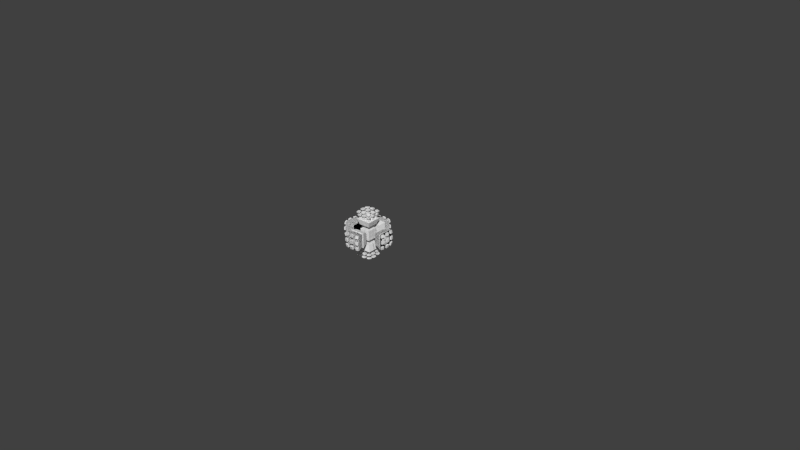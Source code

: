 # Source: 4th_4dmc.2Segs.Spher.DivStickr.XYZ.Scaled.blend  (saved by Blender 2.68.0; exported with 4.5.12 LTS)
import bpy
from mathutils import Matrix  # noqa: F401  (used for matrix-valued properties, if any)

bpy.ops.wm.read_factory_settings(use_empty=True)
scene = bpy.context.scene
scene.name = 'Scene'

# ---- collections
col_collection_1 = bpy.data.collections.new('Collection 1'); scene.collection.children.link(col_collection_1)

# ---- world
world_world = bpy.data.worlds.new('World'); scene.world = world_world
world_world.color = (0.05088, 0.05088, 0.05088)
world_world.use_sun_shadow = False
world_world.sun_shadow_jitter_overblur = 0.0
world_world.cycles.sampling_method = 'MANUAL'
world_world.cycles.sample_map_resolution = 256

# ---- meshes
me_cube_000 = bpy.data.meshes.new('Cube.000')
me_cube_000.from_pydata([(64.94, 22.14, 22.14), (66.81, 22.68, 22.68), (67.5, 19.85, 22.91), (68.11, 16.95, 23.12), (66.59, 13.62, 22.71), (67.29, 13.77, 19.88), (68.64, 13.98, 23.3), (70.45, 4.782, 20.72), (67.49, 4.603, 23.01), (69.63, 4.727, 23.63), (69.74, 1.578, 23.67), (68.11, 23.12, 16.95), (67.5, 22.91, 19.85), (68.21, 20.06, 20.06), (67.91, 13.89, 16.98), (69.52, 17.3, 17.3), (68.85, 17.14, 20.25), (69.4, 14.13, 20.42), (71.18, 4.832, 17.72), (68.24, 4.653, 20.16), (70.57, 1.597, 20.76), (66.11, 22.54, 16.53), (68.85, 20.25, 17.14), (70.09, 17.45, 14.27), (70.09, 14.27, 17.45), (71.81, 4.875, 14.62), (68.9, 4.699, 17.23), (71.3, 1.613, 17.75), (68.64, 23.3, 13.98), (69.4, 20.42, 14.13), (67.91, 16.98, 13.89), (70.69, 14.39, 14.39), (69.59, 1.582, 14.24), (71.94, 1.628, 14.65), (69.63, 23.63, 4.727), (68.24, 20.16, 4.653), (71.81, 14.62, 4.875), (70.57, 4.812, 4.812), (73.15, 1.655, 4.966), (69.74, 23.67, 1.578), (67.49, 23.01, 4.603), (70.45, 20.72, 4.782), (68.9, 17.23, 4.699), (71.3, 17.75, 1.613), (71.18, 17.72, 4.832), (73.01, 4.956, 4.956), (73.15, 4.966, 1.655), (73.29, 1.658, 1.658), (57.78, 0.0, 0.0), (70.57, 20.76, 1.597), (71.94, 14.65, 1.628), (70.7, 4.821, 1.607), (51.94, 0.0, 0.0), (62.87, 21.58, 21.58), (65.56, 19.37, 22.35), (64.08, 19.06, 19.06), (63.99, 16.11, 21.97), (63.46, 18.88, 21.79), (66.11, 16.53, 22.54), (64.44, 13.27, 22.12), (65.1, 13.41, 19.37), (65.3, 4.483, 22.42), (65.4, 1.497, 22.45), (67.6, 1.537, 23.05), (65.56, 22.35, 19.37), (65.7, 13.53, 16.54), (64.63, 16.27, 19.23), (66.0, 4.532, 19.64), (69.48, 4.738, 14.21), (66.74, 1.527, 16.8), (66.59, 22.71, 13.62), (67.29, 19.88, 13.77), (65.7, 16.54, 13.53), (68.45, 14.0, 14.0), (67.3, 1.54, 13.86), (66.0, 19.64, 4.532), (69.48, 14.21, 4.738), (68.23, 4.684, 4.684), (70.7, 1.607, 4.821), (67.6, 23.05, 1.537), (67.18, 13.84, 4.613), (68.35, 1.564, 4.692), (65.4, 22.45, 1.497), (45.08, 0.0, 0.0), (66.74, 16.8, 1.527), (67.3, 13.86, 1.54), (69.59, 14.24, 1.582), (63.69, 0.0, 0.0), (68.35, 4.692, 1.564), (68.47, 0.0, 0.0), (73.29, 0.0, 0.0), (68.47, 1.567, 1.567), (63.99, 21.97, 16.11), (63.46, 21.79, 18.88), (65.2, 16.41, 16.41), (66.64, 4.575, 16.78), (66.11, 1.513, 19.67), (64.63, 19.23, 16.27), (67.18, 4.613, 13.84), (64.44, 22.12, 13.27), (65.1, 19.37, 13.41), (66.21, 13.64, 13.64), (65.3, 22.42, 4.483), (66.64, 16.78, 4.575), (66.11, 19.67, 1.513), (59.36, 20.79, 18.01), (58.85, 20.61, 20.61), (59.81, 15.36, 20.94), (59.36, 18.01, 20.79), (60.2, 12.65, 21.08), (61.03, 1.425, 21.37), (60.36, 18.32, 15.5), (61.29, 12.88, 15.74), (60.36, 15.5, 18.32), (61.55, 4.311, 18.68), (61.64, 1.439, 18.71), (60.2, 21.08, 12.65), (59.81, 20.94, 15.36), (60.86, 15.63, 15.63), (62.19, 1.452, 15.97), (62.1, 4.349, 15.95), (60.77, 18.44, 12.77), (61.73, 12.97, 12.97), (61.29, 15.74, 12.88), (62.58, 4.383, 13.15), (62.67, 1.463, 13.17), (61.55, 18.68, 4.311), (63.48, 4.446, 4.446), (60.94, 21.34, 4.268), (61.64, 18.71, 1.439), (62.1, 15.95, 4.349), (62.58, 13.15, 4.383), (63.59, 1.485, 4.454), (61.03, 21.37, 1.425), (57.78, 0.0, 1.399), (62.19, 15.97, 1.452), (62.67, 13.17, 1.463), (57.69, 0.0, 4.191), (63.59, 4.454, 1.485), (56.92, 0.0, 12.41), (56.52, 0.0, 15.06), (63.69, 1.487, 1.487), (60.94, 4.268, 21.34), (59.89, 18.18, 18.18), (59.08, 12.58, 15.37), (60.77, 12.77, 18.44), (58.09, 20.61, 12.37), (59.83, 4.246, 15.57), (58.61, 18.02, 12.48), (59.08, 15.37, 12.58), (60.36, 1.428, 12.85), (61.11, 4.336, 4.336), (58.77, 20.85, 4.17), (59.83, 15.57, 4.246), (56.05, 0.0, 17.65), (58.85, 20.88, 1.392), (55.54, 0.0, 20.17), (60.36, 12.85, 1.428), (55.17, 19.88, 17.23), (54.73, 19.72, 19.72), (56.85, 20.17, 20.17), (57.31, 17.62, 20.34), (55.57, 14.68, 20.02), (55.17, 17.23, 19.88), (57.73, 15.02, 20.48), (55.91, 12.08, 20.14), (56.41, 12.19, 17.61), (58.09, 12.37, 20.61), (59.33, 4.21, 18.24), (56.56, 4.075, 20.37), (58.77, 4.17, 20.85), (56.63, 1.36, 20.4), (58.85, 1.392, 20.88), (57.73, 20.48, 15.02), (57.31, 20.34, 17.62), (56.86, 12.29, 15.02), (58.61, 12.48, 18.02), (57.09, 4.113, 17.82), (55.91, 20.14, 12.08), (55.57, 20.02, 14.68), (60.27, 4.277, 12.83), (57.57, 4.148, 15.21), (56.41, 17.61, 12.19), (57.25, 12.37, 12.37), (56.86, 15.02, 12.29), (59.49, 12.67, 12.67), (57.99, 4.178, 12.53), (58.08, 1.395, 12.55), (57.09, 17.82, 4.113), (60.27, 12.83, 4.277), (58.79, 4.236, 4.236), (61.2, 1.448, 4.343), (56.56, 20.37, 4.075), (59.33, 18.24, 4.21), (57.57, 15.21, 4.148), (57.99, 12.53, 4.178), (61.2, 4.343, 1.448), (58.88, 1.414, 4.242), (56.63, 20.4, 1.36), (58.08, 12.55, 1.395), (58.88, 4.242, 1.414), (48.49, 18.52, 18.52), (48.85, 16.16, 18.65), (49.84, 11.42, 16.49), (50.02, 1.273, 19.1), (50.39, 3.848, 16.68), (49.16, 18.77, 13.77), (50.78, 3.878, 14.22), (49.84, 16.49, 11.42), (51.79, 3.955, 3.955), (49.96, 19.08, 3.815), (51.87, 1.32, 3.961), (51.94, 1.322, 1.322), (46.34, 18.13, 18.13), (46.98, 13.48, 18.38), (46.68, 15.83, 18.26), (49.16, 13.77, 18.77), (47.24, 11.09, 18.48), (49.44, 11.33, 18.88), (47.74, 3.735, 18.67), (49.96, 3.815, 19.08), (47.79, 1.246, 18.7), (48.85, 18.65, 16.16), (49.22, 16.29, 16.29), (47.97, 11.26, 13.76), (49.9, 13.97, 13.97), (49.55, 13.87, 16.4), (48.15, 3.767, 16.33), (50.46, 1.284, 16.7), (47.24, 18.48, 11.09), (49.55, 16.4, 13.87), (50.2, 14.06, 11.5), (50.2, 11.5, 14.06), (51.13, 3.904, 11.71), (48.53, 3.797, 13.92), (50.85, 1.294, 14.24), (47.62, 16.15, 11.18), (49.44, 18.88, 11.33), (48.27, 11.33, 11.33), (47.97, 13.76, 11.26), (50.52, 11.57, 11.57), (48.86, 3.823, 11.47), (48.93, 1.276, 11.48), (51.2, 1.303, 11.73), (48.15, 16.33, 3.767), (51.13, 11.71, 3.904), (49.49, 3.872, 3.872), (50.02, 19.1, 1.273), (47.74, 18.67, 3.735), (50.39, 16.68, 3.848), (48.53, 13.92, 3.797), (50.85, 14.24, 1.294), (50.78, 14.22, 3.878), (48.86, 11.47, 3.823), (51.87, 3.961, 1.32), (49.57, 1.293, 3.878), (46.65, 0.0, 11.25), (47.79, 18.7, 1.246), (50.46, 16.7, 1.284), (45.57, 0.0, 18.32), (51.94, 0.0, 1.322), (51.2, 0.0, 11.73), (48.93, 11.48, 1.276), (51.2, 11.73, 1.303), (50.85, 0.0, 14.24), (49.57, 3.878, 1.293), (50.46, 0.0, 16.7), (50.02, 0.0, 19.1), (44.51, 15.51, 17.89), (45.41, 10.95, 15.82), (45.52, 3.659, 18.3), (46.98, 18.38, 13.48), (46.68, 18.26, 15.83), (45.74, 11.03, 13.48), (47.62, 11.18, 16.15), (44.8, 18.01, 13.2), (45.41, 15.82, 10.95), (46.59, 3.745, 11.24), (46.65, 1.25, 11.25), (45.91, 15.99, 3.691), (47.2, 3.794, 3.794), (61.2, 0.0, 4.343), (61.03, 0.0, 21.37), (67.3, 0.0, 13.86), (42.29, 17.53, 15.19), (41.99, 17.4, 17.4), (44.2, 17.77, 17.77), (42.62, 15.31, 15.31), (44.8, 13.2, 18.01), (42.81, 10.64, 17.74), (43.17, 10.73, 15.5), (45.04, 10.86, 18.11), (45.91, 3.691, 15.99), (43.27, 3.587, 17.93), (43.33, 1.197, 17.96), (45.57, 1.221, 18.32), (44.51, 17.89, 15.51), (42.91, 15.41, 13.04), (43.49, 10.81, 13.22), (42.91, 13.04, 15.41), (46.27, 3.72, 13.64), (43.66, 3.619, 15.68), (43.72, 1.208, 15.7), (42.81, 17.74, 10.64), (42.57, 17.64, 12.94), (45.74, 13.48, 11.03), (43.22, 13.13, 13.13), (44.08, 1.218, 13.4), (44.02, 3.648, 13.38), (43.17, 15.5, 10.73), (45.04, 18.11, 10.86), (43.78, 10.89, 10.89), (43.49, 13.22, 10.81), (46.03, 11.1, 11.1), (44.33, 3.674, 11.02), (44.39, 1.226, 11.04), (45.52, 18.3, 3.659), (43.66, 15.68, 3.619), (46.59, 11.24, 3.745), (44.94, 3.724, 3.724), (47.27, 1.267, 3.8), (45.57, 18.32, 1.221), (43.27, 17.93, 3.587), (43.72, 15.7, 1.208), (44.02, 13.38, 3.648), (46.27, 13.64, 3.72), (44.33, 11.02, 3.674), (47.27, 3.8, 1.267), (45.01, 1.243, 3.73), (70.7, 0.0, 4.821), (43.33, 17.96, 1.197), (67.6, 0.0, 23.05), (44.08, 13.4, 1.218), (44.39, 11.04, 1.226), (46.65, 11.25, 1.25), (45.01, 3.73, 1.243), (45.08, 1.245, 1.245), (42.29, 15.19, 17.53), (42.57, 12.94, 17.64), (45.08, 0.0, 1.245), (47.27, 0.0, 3.8), (45.01, 0.0, 3.73), (44.39, 0.0, 11.04), (44.08, 0.0, 13.4), (43.72, 0.0, 15.7), (43.33, 0.0, 17.96), (49.57, 0.0, 3.878), (48.93, 0.0, 11.48), (47.79, 0.0, 18.7), (51.87, 0.0, 3.961), (58.88, 0.0, 4.242), (58.08, 0.0, 12.55), (58.85, 0.0, 20.88), (56.63, 0.0, 20.4), (60.36, 0.0, 12.85), (44.08, 13.4, 0.0), (43.72, 15.7, 0.0), (45.08, 1.245, 0.0), (45.01, 3.73, 0.0), (46.65, 11.25, 0.0), (43.33, 17.96, 0.0), (48.93, 11.48, 0.0), (50.85, 14.24, 0.0), (50.02, 19.1, 0.0), (49.57, 3.878, 0.0), (47.79, 18.7, 0.0), (51.94, 1.322, 0.0), (61.2, 4.343, 0.0), (58.08, 12.55, 0.0), (58.88, 4.242, 0.0), (56.63, 20.4, 0.0), (58.85, 20.88, 0.0), (62.67, 13.17, 0.0), (62.19, 15.97, 0.0), (61.64, 18.71, 0.0), (63.69, 1.487, 0.0), (63.59, 4.454, 0.0), (61.03, 21.37, 0.0), (68.47, 1.567, 0.0), (68.35, 4.692, 0.0), (69.59, 14.24, 0.0), (65.4, 22.45, 0.0), (63.69, 0.0, 1.487), (73.29, 1.658, 0.0), (63.59, 0.0, 4.454), (73.15, 4.966, 0.0), (71.3, 17.75, 0.0), (70.57, 20.76, 0.0), (69.74, 23.67, 0.0), (70.7, 4.821, 0.0), (62.67, 0.0, 13.17), (62.19, 0.0, 15.97), (71.94, 14.65, 0.0), (53.73, 19.52, 19.52), (54.52, 14.52, 19.81), (55.47, 4.03, 20.15), (55.54, 1.345, 20.17), (54.98, 14.65, 17.31), (56.05, 1.357, 17.65), (56.92, 1.378, 12.41), (61.64, 0.0, 18.71), (66.11, 0.0, 19.67), (56.92, 12.41, 1.378), (68.47, 0.0, 1.567), (68.35, 0.0, 4.692), (54.15, 19.67, 17.05), (54.15, 17.05, 19.67), (54.59, 17.19, 17.19), (54.85, 11.95, 19.92), (55.33, 12.06, 17.42), (55.98, 4.067, 17.62), (54.52, 19.81, 14.52), (54.98, 17.31, 14.65), (55.4, 14.76, 14.76), (55.76, 12.15, 14.85), (56.44, 4.1, 15.03), (56.52, 1.369, 15.06), (54.85, 19.92, 11.95), (55.33, 17.42, 12.06), (55.76, 14.85, 12.15), (56.13, 12.23, 12.23), (56.84, 4.129, 12.39), (55.47, 20.15, 4.03), (55.98, 17.62, 4.067), (56.44, 15.03, 4.1), (56.84, 12.39, 4.129), (57.61, 4.185, 4.185), (57.69, 1.397, 4.191), (55.54, 20.17, 1.345), (56.05, 17.65, 1.357), (56.52, 15.06, 1.369), (57.69, 4.191, 1.397), (57.78, 1.399, 1.399), (66.74, 0.0, 16.8), (65.4, 0.0, 22.45), (73.15, 0.0, 4.966), (69.59, 0.0, 14.24), (71.3, 0.0, 17.75), (73.29, 0.0, 1.658), (71.94, 0.0, 14.65), (70.57, 0.0, 20.76), (69.74, 0.0, 23.67), (44.39, 11.04, 0.0), (47.27, 3.8, 0.0), (14.93, 15.49, 0.0), (67.6, 23.05, 0.0), (66.11, 19.67, 0.0), (66.74, 16.8, -1.192e-07), (67.3, 13.86, 0.0), (60.36, 12.85, 0.0), (51.87, 3.961, 0.0), (50.46, 16.7, 0.0), (51.2, 11.73, 0.0), (45.57, 18.32, 0.0), (55.54, 20.17, 0.0), (56.05, 17.65, 0.0), (56.52, 15.06, 0.0), (56.92, 12.41, 0.0), (57.69, 4.191, 0.0), (57.78, 1.399, 0.0)], [], [(1, 2, 13, 12), (2, 3, 16, 13), (3, 6, 17, 16), (6, 4, 5, 17), (9, 8, 19, 7), (9, 10, 20, 7), (12, 13, 22, 11), (13, 16, 15, 22), (16, 17, 24, 15), (17, 5, 14, 24), (7, 19, 26, 18), (7, 20, 27, 18), (11, 22, 29, 28), (22, 15, 23, 29), (15, 24, 31, 23), (18, 27, 33, 25), (436, 32, 33, 439), (35, 40, 34, 41), (42, 35, 41, 44), (34, 41, 49, 39), (41, 44, 43, 49), (44, 36, 50, 43), (45, 37, 51, 46), (45, 38, 47, 46), (56, 57, 55, 66), (58, 54, 57, 56), (59, 56, 66, 60), (76, 80, 85, 86), (81, 77, 88, 91), (404, 81, 91, 403), (92, 97, 100, 99), (115, 114, 120, 119), (400, 115, 119, 391), (111, 117, 116, 121), (118, 111, 121, 123), (112, 118, 123, 122), (119, 120, 124, 125), (391, 119, 125, 390), (126, 128, 133, 129), (130, 126, 129, 135), (131, 130, 135, 136), (132, 127, 138, 141), (384, 132, 141, 382), (352, 172, 171, 353), (159, 160, 174, 158), (161, 160, 159, 163), (164, 161, 163, 162), (167, 165, 166, 176), (167, 164, 162, 165), (170, 169, 177, 168), (172, 170, 169, 171), (158, 174, 173, 179), (218, 216, 214, 217), (223, 226, 225, 230), (225, 232, 240, 231), (232, 224, 238, 240), (238, 239, 231, 240), (242, 241, 233, 243), (250, 244, 249, 252), (253, 250, 252, 245), (249, 252, 251, 258), (252, 245, 263, 251), (245, 253, 262, 263), (285, 286, 296, 284), (294, 293, 301, 302), (345, 294, 302, 344), (287, 284, 304, 297), (299, 287, 297, 306), (290, 299, 306, 298), (292, 301, 308, 300), (302, 301, 308, 307), (344, 302, 307, 343), (297, 304, 303, 309), (306, 297, 309, 312), (298, 306, 312, 311), (311, 312, 305, 313), (307, 308, 314, 315), (343, 307, 315, 342), (326, 324, 325, 318), (341, 328, 320, 340), (317, 322, 330, 323), (322, 316, 321, 330), (324, 317, 323, 332), (326, 324, 332, 333), (318, 326, 333, 334), (328, 319, 335, 336), (341, 328, 336, 339), (263, 262, 361, 452), (260, 212, 366, 52), (212, 254, 450, 366), (263, 251, 362, 452), (251, 258, 451, 362), (258, 247, 363, 451), (428, 198, 370, 454), (157, 199, 368, 449), (198, 155, 371, 370), (138, 196, 367, 376), (136, 157, 449, 372), (155, 133, 377, 371), (51, 88, 379, 389), (86, 85, 448, 380), (85, 84, 447, 448), (84, 104, 446, 447), (82, 79, 445, 381), (104, 82, 381, 446), (50, 86, 380, 392), (441, 10, 63, 331), (0, 1, 12, 64), (2, 1, 0, 54), (3, 2, 54, 58), (6, 3, 58, 4), (10, 9, 8, 63), (64, 12, 11, 21), (21, 11, 28, 70), (71, 70, 28, 29), (30, 71, 29, 23), (24, 14, 73, 31), (73, 30, 23, 31), (18, 26, 68, 25), (32, 68, 25, 33), (76, 42, 44, 36), (78, 37, 45, 38), (329, 78, 38, 435), (40, 34, 39, 79), (36, 76, 86, 50), (331, 63, 62, 434), (57, 53, 93, 55), (53, 0, 64, 93), (54, 0, 53, 57), (4, 59, 60, 5), (4, 58, 56, 59), (8, 61, 67, 19), (62, 61, 67, 96), (63, 8, 61, 62), (434, 62, 96, 401), (55, 93, 92, 97), (93, 64, 21, 92), (66, 55, 97, 94), (60, 66, 94, 65), (5, 60, 65, 14), (19, 67, 95, 26), (96, 67, 95, 69), (401, 96, 69, 433), (92, 21, 70, 99), (100, 99, 70, 71), (94, 97, 100, 72), (72, 100, 71, 30), (65, 94, 72, 101), (14, 65, 101, 73), (101, 72, 30, 73), (26, 95, 98, 68), (69, 95, 98, 74), (74, 98, 68, 32), (433, 69, 74, 283), (283, 74, 32, 436), (75, 102, 40, 35), (103, 75, 35, 42), (80, 103, 42, 76), (81, 77, 37, 78), (404, 81, 78, 329), (75, 102, 82, 104), (102, 40, 79, 82), (103, 75, 104, 84), (80, 103, 84, 85), (37, 77, 88, 51), (47, 438, 90, 383), (108, 106, 105, 143), (107, 108, 143, 113), (109, 107, 113, 145), (110, 142, 114, 115), (282, 110, 115, 400), (143, 105, 117, 111), (113, 143, 111, 118), (145, 113, 118, 112), (282, 110, 172, 352), (160, 106, 105, 174), (108, 106, 160, 161), (107, 108, 161, 164), (109, 167, 176, 145), (109, 107, 164, 167), (142, 170, 168, 114), (110, 142, 170, 172), (174, 105, 117, 173), (145, 176, 144, 112), (114, 168, 147, 120), (173, 117, 116, 146), (148, 146, 116, 121), (149, 148, 121, 123), (112, 144, 185, 122), (185, 149, 123, 122), (120, 147, 180, 124), (150, 180, 124, 125), (354, 150, 125, 390), (193, 152, 128, 126), (153, 193, 126, 130), (189, 153, 130, 131), (191, 151, 127, 132), (281, 191, 132, 384), (152, 128, 133, 155), (131, 189, 157, 136), (127, 151, 196, 138), (176, 166, 175, 144), (168, 177, 181, 147), (179, 173, 146, 178), (182, 178, 146, 148), (184, 182, 148, 149), (144, 175, 183, 185), (183, 184, 149, 185), (147, 181, 186, 180), (187, 186, 180, 150), (351, 187, 150, 354), (188, 192, 152, 193), (194, 188, 193, 153), (195, 194, 153, 189), (197, 190, 151, 191), (350, 197, 191, 281), (192, 152, 155, 198), (189, 195, 199, 157), (151, 190, 200, 196), (393, 159, 158, 405), (405, 158, 179, 411), (411, 179, 178, 417), (418, 417, 178, 182), (419, 418, 182, 184), (420, 419, 184, 183), (399, 421, 186, 187), (139, 399, 187, 351), (423, 422, 192, 188), (424, 423, 188, 194), (425, 424, 194, 195), (427, 426, 190, 197), (137, 427, 197, 350), (422, 192, 198, 428), (202, 201, 222, 223), (216, 202, 223, 226), (218, 216, 226, 203), (204, 220, 205, 228), (267, 204, 228, 266), (223, 222, 206, 230), (203, 226, 225, 232), (228, 205, 207, 235), (266, 228, 235, 264), (230, 206, 237, 208), (225, 230, 208, 231), (235, 207, 233, 243), (264, 235, 243, 261), (249, 210, 247, 258), (211, 209, 254, 212), (349, 211, 212, 260), (267, 204, 221, 348), (213, 201, 222, 272), (202, 201, 213, 215), (216, 202, 215, 214), (218, 217, 274, 203), (220, 219, 227, 205), (204, 220, 219, 221), (272, 222, 206, 271), (203, 274, 224, 232), (205, 227, 234, 207), (271, 206, 237, 229), (236, 229, 237, 208), (239, 236, 208, 231), (207, 234, 241, 233), (347, 242, 243, 261), (244, 248, 210, 249), (255, 246, 209, 211), (346, 255, 211, 349), (248, 210, 247, 257), (209, 246, 265, 254), (348, 221, 295, 259), (286, 213, 272, 296), (215, 213, 286, 268), (214, 215, 268, 288), (217, 291, 269, 274), (217, 214, 288, 291), (219, 270, 292, 227), (221, 219, 270, 295), (296, 272, 271, 275), (274, 269, 273, 224), (227, 292, 300, 234), (275, 271, 229, 310), (276, 310, 229, 236), (305, 276, 236, 239), (224, 273, 313, 238), (313, 305, 239, 238), (234, 300, 277, 241), (278, 277, 241, 242), (256, 278, 242, 347), (279, 316, 248, 244), (325, 279, 244, 250), (318, 325, 250, 253), (320, 280, 246, 255), (340, 320, 255, 346), (316, 248, 257, 321), (253, 318, 334, 262), (246, 280, 327, 265), (259, 295, 294, 345), (337, 285, 284, 287), (268, 286, 285, 337), (338, 337, 287, 299), (288, 268, 337, 338), (289, 338, 299, 290), (291, 289, 290, 269), (291, 288, 338, 289), (270, 293, 301, 292), (295, 270, 293, 294), (284, 296, 275, 304), (269, 290, 298, 273), (304, 275, 310, 303), (309, 303, 310, 276), (312, 309, 276, 305), (273, 298, 311, 313), (300, 308, 314, 277), (315, 314, 277, 278), (342, 315, 278, 256), (317, 322, 316, 279), (324, 317, 279, 325), (328, 319, 280, 320), (280, 319, 335, 327), (79, 39, 388, 445), (339, 336, 357, 83), (336, 335, 358, 357), (353, 171, 396, 156), (163, 159, 393, 406), (162, 163, 406, 394), (165, 408, 409, 166), (165, 162, 394, 408), (169, 395, 410, 177), (171, 169, 395, 396), (166, 409, 414, 175), (177, 410, 415, 181), (175, 414, 420, 183), (181, 415, 421, 186), (195, 425, 402, 199), (190, 426, 431, 200), (405, 407, 406, 393), (407, 397, 394, 406), (397, 409, 408, 394), (410, 398, 396, 395), (156, 154, 398, 396), (407, 412, 411, 405), (397, 413, 412, 407), (409, 414, 413, 397), (398, 416, 415, 410), (140, 416, 398, 154), (412, 418, 417, 411), (413, 419, 418, 412), (414, 420, 419, 413), (416, 399, 421, 415), (140, 139, 399, 416), (423, 429, 428, 422), (424, 430, 429, 423), (425, 402, 430, 424), (427, 432, 431, 426), (137, 134, 432, 427), (327, 335, 358, 443), (334, 333, 442, 359), (333, 332, 355, 442), (332, 323, 356, 355), (323, 330, 360, 356), (257, 247, 363, 365), (196, 200, 369, 367), (382, 141, 375, 87), (141, 138, 376, 375), (136, 135, 373, 372), (135, 129, 374, 373), (129, 133, 377, 374), (403, 91, 378, 89), (91, 88, 379, 378), (46, 47, 383, 385), (46, 51, 389, 385), (38, 435, 438, 47), (43, 50, 392, 386), (49, 43, 386, 387), (27, 437, 439, 33), (20, 440, 437, 27), (39, 49, 387, 388), (10, 441, 440, 20), (254, 265, 364, 450), (321, 257, 365, 453), (262, 334, 359, 361), (265, 327, 443, 364), (330, 321, 453, 360), (199, 402, 457, 368), (200, 431, 458, 369), (429, 455, 454, 428), (430, 456, 455, 429), (402, 457, 456, 430), (432, 459, 458, 431), (134, 48, 459, 432)])
me_cube_000.use_remesh_preserve_volume = False
me_cube_000.use_remesh_preserve_attributes = False
me_cube_000.use_mirror_vertex_groups = False
me_cube_000.update()
me_cube_056 = bpy.data.meshes.new('Cube.056')
me_cube_056.from_pydata([(0.0, -4.391e-05, 65.77), (-12.83, -4.391e-05, 64.51), (-25.17, -3.764e-05, 60.77), (-36.54, -3.764e-05, 54.69), (-46.51, -2.823e-05, 46.51), (-54.69, -2.195e-05, 36.54), (-60.77, -1.568e-05, 25.17), (-64.51, -7.841e-06, 12.83), (-65.77, -2.991e-12, 4.966e-06), (-64.51, 7.841e-06, -12.83), (-60.77, 1.568e-05, -25.17), (-54.69, 2.195e-05, -36.54), (-46.51, 2.823e-05, -46.51), (-36.54, 3.764e-05, -54.69), (-25.17, 3.764e-05, -60.77), (-12.83, 4.391e-05, -64.51), (2.143e-05, 4.391e-05, -65.77), (12.83, 4.391e-05, -64.51), (25.17, 3.764e-05, -60.77), (36.54, 3.764e-05, -54.69), (46.51, 2.823e-05, -46.51), (54.69, 2.195e-05, -36.54), (60.77, 1.568e-05, -25.17), (64.51, 7.841e-06, -12.83), (65.77, -4.188e-11, 6.351e-05), (64.51, -7.841e-06, 12.83), (60.77, -1.568e-05, 25.17), (54.69, -2.195e-05, 36.54), (46.51, -2.823e-05, 46.51), (36.54, -3.764e-05, 54.69), (25.17, -3.764e-05, 60.77), (12.83, -4.391e-05, 64.51)], [(1, 0), (2, 1), (3, 2), (4, 3), (5, 4), (6, 5), (7, 6), (8, 7), (9, 8), (10, 9), (11, 10), (12, 11), (13, 12), (14, 13), (15, 14), (16, 15), (17, 16), (18, 17), (19, 18), (20, 19), (21, 20), (22, 21), (23, 22), (24, 23), (25, 24), (26, 25), (27, 26), (28, 27), (29, 28), (30, 29), (31, 30), (0, 31)], [])
me_cube_056.use_remesh_preserve_volume = False
me_cube_056.use_remesh_preserve_attributes = False
me_cube_056.use_mirror_vertex_groups = False
me_cube_056.update()
me_cube_055 = bpy.data.meshes.new('Cube.055')
me_cube_055.from_pydata([(59.62, 22.77, 22.77), (60.18, 19.91, 22.98), (60.68, 16.99, 23.17), (61.11, 14.0, 23.33), (61.46, 10.95, 23.47), (62.1, 11.07, 20.55), (61.73, 7.857, 23.57), (62.58, 4.779, 20.71), (61.92, 4.728, 23.64), (62.01, 1.578, 23.68), (62.01, -1.578, 23.68), (60.68, 23.17, 16.99), (60.18, 22.98, 19.91), (60.76, 20.11, 20.11), (61.82, 17.31, 17.31), (61.28, 17.16, 20.28), (61.73, 14.14, 20.43), (62.68, 11.17, 17.55), (62.39, 7.94, 20.64), (63.17, 4.824, 17.69), (63.28, -1.611, 17.72), (62.68, 1.595, 20.74), (62.68, -1.595, 20.74), (61.28, 20.28, 17.16), (62.29, 17.44, 14.27), (62.29, 14.27, 17.44), (63.48, 8.079, 14.54), (62.97, 8.015, 17.63), (63.69, 4.864, 14.59), (63.28, 1.611, 17.72), (62.1, 20.55, 11.07), (61.11, 23.33, 14.0), (61.73, 20.43, 14.14), (63.17, 14.47, 11.26), (62.77, 14.38, 14.38), (63.17, 11.26, 14.47), (63.59, 11.33, 11.33), (64.12, 4.896, 11.42), (64.22, 1.635, 11.44), (63.8, 1.624, 14.61), (63.8, -1.624, 14.61), (61.73, 23.57, 7.857), (61.46, 23.47, 10.95), (62.68, 17.55, 11.17), (63.9, 11.39, 8.133), (63.9, 8.133, 11.39), (64.22, -1.635, 11.44), (61.92, 23.64, 4.728), (62.39, 20.64, 7.94), (62.97, 17.63, 8.015), (63.69, 14.59, 4.864), (63.48, 14.54, 8.079), (64.22, 8.174, 8.174), (64.44, 8.202, 4.921), (64.44, 4.921, 8.202), (64.78, 1.649, 4.947), (64.56, 1.643, 8.216), (64.56, -1.643, 8.216), (62.01, 23.68, 1.578), (62.58, 20.71, 4.779), (63.28, 17.72, 1.611), (63.17, 17.69, 4.824), (64.12, 11.42, 4.896), (64.56, 8.216, 1.643), (64.67, 4.938, 4.938), (64.78, 4.947, 1.649), (64.89, 1.652, 1.652), (64.89, -1.652, 1.652), (64.78, -1.649, 4.947), (62.01, 23.68, -1.578), (62.68, 20.74, 1.595), (62.68, 20.74, -1.595), (63.28, 17.72, -1.611), (63.8, 14.61, -1.624), (63.8, 14.61, 1.624), (64.22, 11.44, 1.635), (64.22, 11.44, -1.635), (64.56, 8.216, -1.643), (64.78, 4.947, -1.649), (64.89, 1.652, -1.652), (64.89, -1.652, -1.652)], [], [(0, 1, 13, 12), (1, 2, 15, 13), (2, 3, 16, 15), (3, 4, 5, 16), (4, 6, 18, 5), (6, 8, 7, 18), (8, 9, 21, 7), (9, 10, 22, 21), (12, 13, 23, 11), (13, 15, 14, 23), (15, 16, 25, 14), (16, 5, 17, 25), (5, 18, 27, 17), (18, 7, 19, 27), (7, 21, 29, 19), (21, 22, 20, 29), (11, 23, 32, 31), (23, 14, 24, 32), (14, 25, 34, 24), (25, 17, 35, 34), (17, 27, 26, 35), (27, 19, 28, 26), (19, 29, 39, 28), (29, 20, 40, 39), (31, 32, 30, 42), (32, 24, 43, 30), (24, 34, 33, 43), (34, 35, 36, 33), (35, 26, 45, 36), (26, 28, 37, 45), (28, 39, 38, 37), (39, 40, 46, 38), (42, 30, 48, 41), (30, 43, 49, 48), (43, 33, 51, 49), (33, 36, 44, 51), (36, 45, 52, 44), (45, 37, 54, 52), (37, 38, 56, 54), (38, 46, 57, 56), (41, 48, 59, 47), (48, 49, 61, 59), (49, 51, 50, 61), (51, 44, 62, 50), (44, 52, 53, 62), (52, 54, 64, 53), (54, 56, 55, 64), (56, 57, 68, 55), (47, 59, 70, 58), (59, 61, 60, 70), (61, 50, 74, 60), (50, 62, 75, 74), (62, 53, 63, 75), (53, 64, 65, 63), (64, 55, 66, 65), (55, 68, 67, 66), (58, 70, 71, 69), (70, 60, 72, 71), (60, 74, 73, 72), (74, 75, 76, 73), (75, 63, 77, 76), (63, 65, 78, 77), (65, 66, 79, 78), (66, 67, 80, 79)])
me_cube_055.use_remesh_preserve_volume = False
me_cube_055.use_remesh_preserve_attributes = False
me_cube_055.use_mirror_vertex_groups = False
me_cube_055.update()
me_cube_023 = bpy.data.meshes.new('Cube.023')
me_cube_023.from_pydata([(3.816, -1.133, -1.133), (3.816, 1.133, -1.133), (6.207, 1.53, -1.53), (6.207, -1.53, -1.53), (3.816, -1.133, 1.133), (3.816, 1.133, 1.133), (6.207, 1.53, 1.53), (6.207, -1.53, 1.53)], [], [(4, 5, 1, 0), (5, 6, 2, 1), (6, 7, 3, 2), (7, 4, 0, 3), (0, 1, 2, 3), (7, 6, 5, 4)])
me_cube_023.use_remesh_preserve_volume = False
me_cube_023.use_remesh_preserve_attributes = False
me_cube_023.use_mirror_vertex_groups = False
me_cube_023.update()
me_cube_015 = bpy.data.meshes.new('Cube.015')
me_cube_015.from_pydata([(-1.0, -1.0, -1.0), (-1.0, 1.0, -1.0), (1.0, 1.0, -1.0), (1.0, -1.0, -1.0), (-1.0, -1.0, 1.0), (-1.0, 1.0, 1.0), (1.0, 1.0, 1.0), (1.0, -1.0, 1.0)], [], [(4, 5, 1, 0), (5, 6, 2, 1), (6, 7, 3, 2), (7, 4, 0, 3), (0, 1, 2, 3), (7, 6, 5, 4)])
me_cube_015.use_remesh_preserve_volume = False
me_cube_015.use_remesh_preserve_attributes = False
me_cube_015.use_mirror_vertex_groups = False
me_cube_015.update()
me_cube_007 = bpy.data.meshes.new('Cube.007')
me_cube_007.from_pydata([(3.0, 0.0, 0.0), (9.007, 0.0, 0.0), (15.2, 0.0, 0.0), (0.0, 0.0, 3.005), (0.0, 0.0, 9.016), (0.0, 0.0, 15.03), (1.0, 0.0, 9.031), (3.0, 0.0, 1.007), (3.0, 0.0, 3.022), (3.0, 0.0, 11.08), (3.0, 0.0, 15.11), (9.007, 0.0, 1.021), (9.006, 0.0, 3.062), (8.999, 0.0, 13.26), (8.998, 0.0, 15.3), (11.04, 0.0, 3.087), (11.01, 0.0, 9.236), (10.99, 0.0, 15.36), (13.04, 0.0, 9.304), (1.0, 0.0, 15.05), (1.0, 0.0, 3.01), (3.0, 0.0, 9.066), (14.89, 11.33, 13.39), (14.97, 3.105, 13.46), (14.92, 11.35, 11.35), (14.98, 9.325, 9.325), (14.95, 11.37, 9.304), (14.82, 15.37, 15.37), (14.84, 13.34, 15.39), (12.91, 13.31, 15.36), (14.86, 11.3, 15.42), (14.88, 9.262, 15.44), (14.93, 3.097, 15.48), (14.93, 1.033, 15.49), (14.86, 15.42, 11.3), (14.84, 15.39, 13.34), (14.86, 13.36, 13.36), (14.92, 9.283, 13.41), (15.01, 3.115, 11.42), (12.98, 3.088, 13.38), (14.98, 1.036, 13.46), (14.89, 13.39, 11.33), (14.95, 9.304, 11.37), (15.06, 3.124, 9.372), (15.02, 1.039, 11.43), (12.95, 13.35, 9.244), (14.88, 15.44, 9.262), (14.92, 13.41, 9.283), (12.99, 9.27, 9.27), (12.97, 11.31, 9.257), (13.03, 3.1, 9.3), (13.04, 1.034, 9.304), (15.07, 1.042, 9.379), (14.93, 15.48, 3.097), (15.06, 9.372, 3.124), (13.1, 3.116, 3.116), (15.18, 1.05, 3.15), (14.93, 15.49, 1.033), (14.97, 13.46, 3.105), (15.02, 11.43, 1.039), (15.01, 11.42, 3.115), (15.17, 3.147, 3.147), (15.18, 3.15, 1.05), (15.2, 1.051, 1.051), (3.0, 0.0, 13.1), (9.0, 0.0, 11.22), (14.98, 13.46, 1.036), (9.002, 0.0, 9.181), (13.11, 0.0, 3.118), (13.04, 9.304, 1.034), (15.07, 9.379, 1.042), (12.96, 0.0, 15.42), (15.18, 0.0, 3.15), (15.02, 0.0, 11.43), (10.97, 11.25, 15.34), (12.93, 11.27, 15.37), (12.94, 9.232, 15.39), (10.99, 3.071, 15.35), (12.96, 3.083, 15.41), (12.96, 1.028, 15.42), (10.99, 9.216, 11.26), (12.95, 9.244, 13.35), (13.01, 3.094, 11.34), (10.99, 3.073, 13.32), (12.97, 9.257, 11.31), (10.99, 11.26, 9.216), (11.01, 1.026, 9.236), (13.03, 9.3, 3.1), (13.11, 1.039, 3.118), (12.98, 13.38, 3.088), (11.0, 11.28, 3.075), (13.01, 11.34, 3.094), (11.01, 9.235, 3.078), (13.11, 3.118, 1.039), (11.04, 1.029, 3.087), (15.2, 0.0, 1.051), (15.07, 0.0, 9.379), (14.98, 0.0, 13.46), (14.93, 0.0, 15.49), (8.997, 9.177, 15.29), (10.98, 9.206, 15.34), (10.99, 1.024, 15.36), (10.98, 9.211, 13.3), (11.0, 3.075, 11.28), (11.01, 3.078, 9.235), (9.0, 3.06, 11.22), (8.999, 9.179, 9.179), (11.0, 9.221, 9.221), (9.001, 3.06, 9.181), (9.002, 1.02, 9.181), (9.001, 9.181, 3.06), (11.04, 3.086, 3.086), (11.04, 3.087, 1.029), (9.006, 1.021, 3.062), (9.002, 9.181, 1.02), (11.01, 9.236, 1.026), (8.999, 3.06, 13.26), (8.998, 3.059, 15.3), (8.998, 1.02, 15.3), (8.998, 9.177, 13.26), (8.999, 1.02, 13.26), (8.999, 9.178, 11.22), (9.0, 1.02, 11.22), (9.005, 3.062, 3.062), (9.006, 3.062, 1.021), (9.007, 1.021, 1.021), (3.0, 3.022, 15.11), (3.0, 1.007, 15.11), (3.0, 3.022, 13.1), (3.0, 1.007, 13.1), (3.0, 3.022, 11.08), (3.0, 1.007, 9.066), (3.0, 3.022, 9.066), (3.0, 1.007, 11.08), (3.0, 1.007, 3.022), (3.0, 3.022, 3.022), (3.0, 3.022, 1.007), (3.0, 1.007, 1.007), (1.0, 1.003, 3.01), (1.0, 1.003, 15.05), (1.0, 1.003, 9.031), (15.07, 9.379, 0.0), (14.93, 15.49, 0.0), (14.98, 13.46, 0.0), (15.02, 11.43, 0.0), (13.04, 9.304, 0.0), (15.18, 3.15, 0.0), (15.2, 1.051, 0.0), (13.11, 3.118, 0.0), (11.01, 9.236, 0.0), (9.006, 3.062, 0.0), (3.0, 3.022, 0.0), (3.0, 1.007, 0.0), (11.04, 3.087, 0.0), (9.007, 1.021, 0.0), (9.002, 9.181, 0.0)], [], [(27, 28, 36, 35), (35, 36, 41, 34), (34, 41, 47, 46), (38, 44, 52, 43), (51, 50, 43, 52), (53, 58, 66, 57), (58, 60, 59, 66), (60, 54, 70, 59), (61, 56, 63, 62), (92, 90, 91, 87), (103, 105, 108, 104), (117, 118, 120, 116), (127, 126, 128, 129), (135, 134, 137, 136), (63, 95, 2, 147), (30, 28, 36, 22), (31, 30, 22, 37), (33, 32, 23, 40), (22, 36, 41, 24), (37, 22, 24, 42), (40, 23, 38, 44), (24, 41, 47, 26), (42, 24, 26, 25), (98, 33, 79, 71), (30, 28, 29, 75), (31, 76, 81, 37), (31, 30, 75, 76), (32, 78, 39, 23), (33, 32, 78, 79), (37, 81, 84, 42), (23, 39, 82, 38), (49, 45, 47, 26), (42, 84, 48, 25), (48, 49, 26, 25), (38, 82, 50, 43), (18, 51, 52, 96), (91, 89, 58, 60), (87, 91, 60, 54), (88, 55, 61, 56), (68, 88, 56, 72), (54, 87, 69, 70), (61, 55, 93, 62), (71, 79, 101, 17), (76, 100, 102, 81), (76, 75, 74, 100), (78, 77, 83, 39), (79, 78, 77, 101), (81, 102, 80, 84), (39, 83, 103, 82), (84, 80, 107, 48), (107, 85, 49, 48), (82, 103, 104, 50), (86, 104, 50, 51), (16, 86, 51, 18), (94, 111, 55, 88), (15, 94, 88, 68), (87, 92, 115, 69), (55, 111, 112, 93), (17, 101, 118, 14), (100, 99, 119, 102), (77, 117, 116, 83), (101, 77, 117, 118), (14, 118, 120, 13), (102, 119, 121, 80), (83, 116, 105, 103), (120, 116, 105, 122), (13, 120, 122, 65), (80, 121, 106, 107), (122, 105, 108, 109), (109, 108, 104, 86), (65, 122, 109, 67), (67, 109, 86, 16), (113, 123, 111, 94), (12, 113, 94, 15), (92, 110, 114, 115), (111, 123, 124, 112), (113, 123, 124, 125), (12, 113, 125, 11), (10, 127, 129, 64), (129, 128, 130, 133), (64, 129, 133, 9), (133, 130, 132, 131), (9, 133, 131, 21), (8, 134, 137, 7), (10, 127, 139, 19), (6, 140, 131, 21), (20, 138, 134, 8), (56, 72, 95, 63), (44, 73, 96, 52), (40, 97, 73, 44), (33, 98, 97, 40), (136, 137, 152, 151), (27, 29, 28), (62, 63, 147, 146), (70, 69, 145, 141), (59, 70, 141, 144), (66, 59, 144, 143), (57, 66, 143, 142), (75, 29, 74), (100, 74, 99), (47, 45, 46), (85, 45, 49), (106, 85, 107), (89, 58, 53), (91, 90, 89), (62, 93, 148, 146), (110, 90, 92), (69, 115, 149, 145), (93, 112, 153, 148), (139, 127, 126), (19, 139, 5), (4, 140, 6), (140, 132, 131), (115, 114, 155, 149), (112, 124, 150, 153), (125, 124, 150, 154), (11, 125, 154, 1), (7, 137, 152, 0), (3, 138, 20), (138, 134, 135)])
me_cube_007.use_remesh_preserve_volume = False
me_cube_007.use_remesh_preserve_attributes = False
me_cube_007.use_mirror_vertex_groups = False
me_cube_007.update()

# ---- curves / text
cu_surfpatch_004 = bpy.data.curves.new('SurfPatch.004', 'CURVE')
cu_surfpatch_004.dimensions = '3D'
_sp = cu_surfpatch_004.splines.new('NURBS'); _sp.points.add(27)
_sp.points.foreach_set('co', [-1.542, -2.222, -0.001532, 1.0, -1.541, -1.17, -0.001888, 1.0, -1.541, 1.17, 0.0009905, 1.0, -1.542, 2.222, -9.344e-05, 1.0, 0.1221, -2.754, -0.00116, 1.0, 0.08552, -1.089, -0.001244, 1.0, 0.08552, 1.089, -0.001244, 1.0, 0.1221, 2.754, -0.00116, 1.0, 1.045, -2.724, -0.001104, 1.0, 1.202, -1.149, -0.001403, 1.0, 1.202, 1.149, -0.001057, 1.0, 1.045, 2.724, -0.001104, 1.0, 1.933, -2.821, -0.001047, 1.0, 2.452, -1.316, -0.001561, 1.0, 2.452, 1.316, -0.0008702, 1.0, 1.933, 2.821, -0.001047, 1.0, 2.765, -3.177, -0.0009902, 1.0, 3.61, -1.584, -0.00172, 1.0, 3.61, 1.584, -0.000683, 1.0, 2.765, 3.177, -0.00099, 1.0, 3.175, -3.785, -0.0009333, 1.0, 4.779, -1.93, -0.001878, 1.0, 4.779, 1.93, -0.0004959, 1.0, 3.175, 3.785, -0.0009333, 1.0, 2.989, -5.085, -0.001002, 1.0, 5.745, -2.282, 0.0004853, 1.0, 5.745, 2.282, 0.0004853, 1.0, 2.989, 5.085, 0.000381, 1.0])
_sp.points.foreach_set('radius', [0.0, 0.0, 0.0, 0.0, 0.0, 0.0, 0.0, 0.0, 0.0, 0.0, 0.0, 0.0, 0.0, 0.0, 0.0, 0.0, 0.0, 0.0, 0.0, 0.0, 0.0, 0.0, 0.0, 0.0, 0.0, 0.0, 0.0, 0.0])
_sp.resolution_u = 4
_sp.resolution_v = 4
cu_surfpatch_004.use_path_clamp = True
cu_surfpatch_004.bevel_resolution = 0
cu_surfpatch_004.resolution_u = 4
cu_surfpatch_004.resolution_v = 4
cu_surfpatch_004.fill_mode = 'HALF'

# ---- objects
ob_main_empty_xz = bpy.data.objects.new('Main.Empty.XZ', None)
ob_main_empty_xy = bpy.data.objects.new('Main.Empty.XY', None)
ob_main_segment_side = bpy.data.objects.new('Main.Segment.Side', me_cube_000)
ob_circle_outer_edge = bpy.data.objects.new('Circle.Outer.Edge', me_cube_056)
ob_cube_001 = bpy.data.objects.new('Cube.001', me_cube_055)
ob_empty_xz = bpy.data.objects.new('Empty.XZ', None)
ob_empty_xy = bpy.data.objects.new('Empty.XY', None)
ob_sample_cube_xside = bpy.data.objects.new('Sample.Cube.XSide', me_cube_023)
ob_sample_cube_central = bpy.data.objects.new('Sample.Cube.Central', me_cube_015)
ob_main_segment_central = bpy.data.objects.new('Main.Segment.Central', me_cube_007)
ob_surf_main_v = bpy.data.objects.new('Surf.Main.V', cu_surfpatch_004)

# ---- transforms, parenting, visibility, modifiers, constraints
ob_main_empty_xz.location = (0.0, 0.0, 0.0)
ob_main_empty_xz.rotation_euler = (1.18, -1.571, -4.322)
ob_main_empty_xz.scale = (0.1, 0.1, 0.1)
ob_main_empty_xz.empty_image_offset = (0.0, 0.0)
ob_main_empty_xz.hide_render = True
ob_main_empty_xz.lineart.crease_threshold = 0.0
ob_main_empty_xy.location = (0.0, 0.0, 0.0)
ob_main_empty_xy.rotation_euler = (0.0, -0.0, -1.571)
ob_main_empty_xy.scale = (0.1, 0.1, 0.1)
ob_main_empty_xy.empty_image_offset = (0.0, 0.0)
ob_main_empty_xy.lineart.crease_threshold = 0.0
ob_main_segment_side.location = (0.0, 0.0, 0.0)
ob_main_segment_side.scale = (0.1, 0.1, 0.1)
ob_main_segment_side.hide_viewport = True
ob_main_segment_side.lineart.crease_threshold = 0.0
_m = ob_main_segment_side.modifiers.new('Mirror.XYZ', 'MIRROR')
_m.use_axis = (True, True, True)
_m = ob_main_segment_side.modifiers.new('Array.XY', 'ARRAY')
_m.constant_offset_displace = (0.0, 0.0, 0.0)
_m.use_relative_offset = False
_m.use_object_offset = True
_m.offset_object = ob_main_empty_xy
_m = ob_main_segment_side.modifiers.new('Array.XZ', 'ARRAY')
_m.constant_offset_displace = (0.0, 0.0, 0.0)
_m.use_relative_offset = False
_m.use_object_offset = True
_m.offset_object = ob_main_empty_xz
ob_circle_outer_edge.location = (0.0, 0.0, 0.0)
ob_circle_outer_edge.scale = (0.1, 0.1, 0.1)
ob_circle_outer_edge.hide_viewport = True
ob_circle_outer_edge.lineart.crease_threshold = 0.0
_m = ob_circle_outer_edge.modifiers.new('Mirror', 'MIRROR')
_m.use_axis = (False, True, True)
ob_cube_001.location = (0.0, 0.0, 0.0)
ob_cube_001.scale = (0.1, 0.1, 0.1)
ob_cube_001.hide_viewport = True
ob_cube_001.lineart.crease_threshold = 0.0
_m = ob_cube_001.modifiers.new('Mirror', 'MIRROR')
_m.use_axis = (False, True, True)
ob_empty_xz.location = (0.0, 0.0, 0.0)
ob_empty_xz.rotation_euler = (-1.571, 6.398e-07, 1.571)
ob_empty_xz.scale = (1.023, 1.485, 1.485)
ob_empty_xz.empty_image_offset = (0.0, 0.0)
ob_empty_xz.hide_viewport = True
ob_empty_xz.lineart.crease_threshold = 0.0
ob_empty_xy.location = (0.0, 0.0, 0.0)
ob_empty_xy.rotation_euler = (0.0, -0.0, 1.571)
ob_empty_xy.scale = (0.7333, 1.435, 1.485)
ob_empty_xy.empty_image_offset = (0.0, 0.0)
ob_empty_xy.hide_viewport = True
ob_empty_xy.lineart.crease_threshold = 0.0
ob_sample_cube_xside.location = (0.0, 0.0, 0.0)
ob_sample_cube_xside.scale = (1.023, 1.485, 1.485)
ob_sample_cube_xside.hide_viewport = True
ob_sample_cube_xside.lineart.crease_threshold = 0.0
_m = ob_sample_cube_xside.modifiers.new('Array', 'ARRAY')
_m.constant_offset_displace = (0.0, 0.0, 0.0)
_m.relative_offset_displace = (0.0, 0.0, 0.0)
_m.use_object_offset = True
_m.offset_object = ob_empty_xy
_m = ob_sample_cube_xside.modifiers.new('Mirror', 'MIRROR')
_m.use_axis = (True, True, False)
_m = ob_sample_cube_xside.modifiers.new('Array.001', 'ARRAY')
_m.constant_offset_displace = (0.0, 0.0, 0.0)
_m.use_relative_offset = False
_m.use_object_offset = True
_m.offset_object = ob_empty_xz
ob_sample_cube_central.location = (0.0, 0.0, 0.0)
ob_sample_cube_central.scale = (1.496, 1.496, 1.496)
ob_sample_cube_central.hide_viewport = True
ob_sample_cube_central.lineart.crease_threshold = 0.0
ob_main_segment_central.location = (0.0, 0.0, 0.0)
ob_main_segment_central.scale = (0.1, 0.1, 0.1)
ob_main_segment_central.lineart.crease_threshold = 0.0
_m = ob_main_segment_central.modifiers.new('Mirror.XYZ', 'MIRROR')
_m.use_axis = (True, True, True)
_m = ob_main_segment_central.modifiers.new('Array.XY', 'ARRAY')
_m.constant_offset_displace = (0.0, 0.0, 0.0)
_m.use_relative_offset = False
_m.use_object_offset = True
_m.offset_object = ob_main_empty_xy
_m = ob_main_segment_central.modifiers.new('Array.XZ', 'ARRAY')
_m.constant_offset_displace = (0.0, 0.0, 0.0)
_m.use_relative_offset = False
_m.use_object_offset = True
_m.offset_object = ob_main_empty_xz
ob_surf_main_v.location = (0.0, 0.0, 0.0)
ob_surf_main_v.rotation_euler = (4.712, -0.0, 0.0)
ob_surf_main_v.scale = (1.386, 1.503, 1.503)
ob_surf_main_v.empty_image_offset = (0.0, 0.0)
ob_surf_main_v.hide_viewport = True
ob_surf_main_v.lineart.crease_threshold = 0.0
_m = ob_surf_main_v.modifiers.new('Mirror', 'MIRROR')

# ---- collection membership
col_collection_1.objects.link(ob_main_empty_xz)
col_collection_1.objects.link(ob_main_empty_xy)
col_collection_1.objects.link(ob_main_segment_side)
col_collection_1.objects.link(ob_circle_outer_edge)
col_collection_1.objects.link(ob_cube_001)
col_collection_1.objects.link(ob_empty_xz)
col_collection_1.objects.link(ob_empty_xy)
col_collection_1.objects.link(ob_sample_cube_xside)
col_collection_1.objects.link(ob_sample_cube_central)
col_collection_1.objects.link(ob_main_segment_central)
col_collection_1.objects.link(ob_surf_main_v)

# ---- scene / render settings (as saved in the file)
scene.frame_start = 1; scene.frame_end = 250; scene.frame_set(1)
scene.render.engine = 'BLENDER_EEVEE_NEXT'
scene.render.image_settings.color_mode = 'RGB'
scene.render.image_settings.compression = 90
scene.render.resolution_percentage = 50
scene.render.dither_intensity = 0.0
scene.cycles.use_denoising = False
scene.cycles.samples = 10
scene.cycles.sampling_pattern = 'TABULATED_SOBOL'
scene.cycles.light_sampling_threshold = 0.0
scene.cycles.use_adaptive_sampling = False
scene.cycles.use_light_tree = False
scene.cycles.blur_glossy = 0.0
scene.cycles.volume_bounces = 1
scene.cycles.pixel_filter_type = 'GAUSSIAN'
scene.cycles.sample_clamp_indirect = 0.0
scene.view_settings.view_transform = 'Standard'
bpy.context.view_layer.update()

# ---- added for rendering (the .blend has no active camera and no usable light): camera, sun
cam_auto = bpy.data.cameras.new('AutoCamera')
cam_auto.lens = 50.0
cam_auto.sensor_width = 36.0
cam_auto.clip_end = 3143.23
ob_auto_camera = bpy.data.objects.new('AutoCamera', cam_auto)
scene.collection.objects.link(ob_auto_camera)
ob_auto_camera.location = (182.86, -205.627, 143.282)
ob_auto_camera.rotation_euler = (1.09748, -7.21219e-08, 0.694738)
scene.camera = ob_auto_camera
light_auto_sun = bpy.data.lights.new('AutoSun', 'SUN')
light_auto_sun.energy = 3.0
light_auto_sun.angle = 0.0523599
ob_auto_sun = bpy.data.objects.new('AutoSun', light_auto_sun)
scene.collection.objects.link(ob_auto_sun)
ob_auto_sun.rotation_euler = (0.872665, 0.174533, 0.523599)
bpy.context.view_layer.update()
